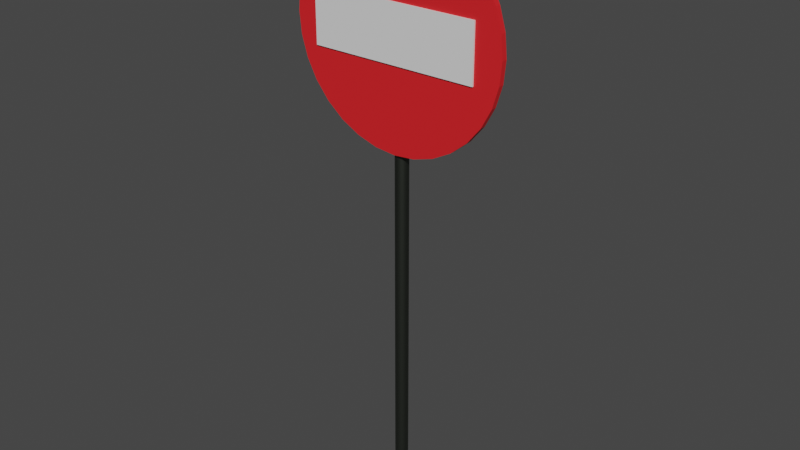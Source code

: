 # Source: zakaz_wjazdu.blend  (saved by Blender 2.81.16; exported with 4.5.12 LTS)
import bpy
from mathutils import Matrix  # noqa: F401  (used for matrix-valued properties, if any)

bpy.ops.wm.read_factory_settings(use_empty=True)
scene = bpy.context.scene
scene.name = 'Scene'

# ---- collections
col_collection = bpy.data.collections.new('Collection'); scene.collection.children.link(col_collection)

# ---- materials (node trees are filled in below, after node groups)
mat_red = bpy.data.materials.new('red')
mat_red.use_transparent_shadow = False
mat_red.diffuse_color = (0.8, 0.003733, 0.002799, 1.0)
mat_white = bpy.data.materials.new('white')
mat_white.use_transparent_shadow = False
mat_material_002 = bpy.data.materials.new('Material.002')
mat_material_002.use_transparent_shadow = False
mat_material_005 = bpy.data.materials.new('Material.005')
mat_material_005.use_transparent_shadow = False
mat_material_005.diffuse_color = (0.08714, 0.08714, 0.08714, 1.0)
mat_material_005.metallic = 1.0

# ---- material node trees
mat_red.use_nodes = True; mat_red.node_tree.nodes.clear()
_N = mat_red.node_tree.nodes; _L = mat_red.node_tree.links
n0 = _N.new('ShaderNodeOutputMaterial'); n0.name = 'Material Output'; n0.location = (300, 300)
n1 = _N.new('ShaderNodeBsdfPrincipled'); n1.name = 'Principled BSDF'; n1.location = (10, 300)
n1.distribution = 'GGX'
n1.subsurface_method = 'BURLEY'
n1.inputs[0].default_value = (0.8, 0.01584, 0.02092, 1.0)
n1.inputs[3].default_value = 1.45
n1.inputs[27].default_value = (0.0, 0.0, 0.0, 1.0)
n1.inputs[28].default_value = 1.0
_L.new(n1.outputs[0], n0.inputs[0])
n0.is_active_output = True
mat_white.use_nodes = True; mat_white.node_tree.nodes.clear()
_N = mat_white.node_tree.nodes; _L = mat_white.node_tree.links
n0 = _N.new('ShaderNodeOutputMaterial'); n0.name = 'Material Output'; n0.location = (300, 300)
n1 = _N.new('ShaderNodeBsdfPrincipled'); n1.name = 'Principled BSDF'; n1.location = (10, 300)
n1.distribution = 'GGX'
n1.subsurface_method = 'BURLEY'
n1.inputs[3].default_value = 1.45
n1.inputs[27].default_value = (0.0, 0.0, 0.0, 1.0)
n1.inputs[28].default_value = 1.0
_L.new(n1.outputs[0], n0.inputs[0])
n0.is_active_output = True
mat_material_002.use_nodes = True; mat_material_002.node_tree.nodes.clear()
_N = mat_material_002.node_tree.nodes; _L = mat_material_002.node_tree.links
n0 = _N.new('ShaderNodeOutputMaterial'); n0.name = 'Material Output'; n0.location = (300, 300)
n1 = _N.new('ShaderNodeBsdfPrincipled'); n1.name = 'Principled BSDF'; n1.location = (10, 300)
n1.distribution = 'GGX'
n1.subsurface_method = 'BURLEY'
n1.inputs[3].default_value = 1.45
n1.inputs[27].default_value = (0.0, 0.0, 0.0, 1.0)
n1.inputs[28].default_value = 1.0
_L.new(n1.outputs[0], n0.inputs[0])
n0.is_active_output = True
mat_material_005.use_nodes = True; mat_material_005.node_tree.nodes.clear()
_N = mat_material_005.node_tree.nodes; _L = mat_material_005.node_tree.links
n0 = _N.new('ShaderNodeOutputMaterial'); n0.name = 'Material Output'; n0.location = (300, 300)
n1 = _N.new('ShaderNodeBsdfPrincipled'); n1.name = 'Principled BSDF'; n1.location = (10, 300)
n1.distribution = 'GGX'
n1.subsurface_method = 'BURLEY'
n1.inputs[0].default_value = (0.09148, 0.1025, 0.08605, 1.0)
n1.inputs[1].default_value = 1.0
n1.inputs[3].default_value = 1.45
n1.inputs[27].default_value = (0.0, 0.0, 0.0, 1.0)
n1.inputs[28].default_value = 1.0
_L.new(n1.outputs[0], n0.inputs[0])
n0.is_active_output = True

# ---- world
world_world = bpy.data.worlds.new('World'); scene.world = world_world
world_world.use_nodes = True; world_world.node_tree.nodes.clear()
_N = world_world.node_tree.nodes; _L = world_world.node_tree.links
n0 = _N.new('ShaderNodeOutputWorld'); n0.name = 'World Output'; n0.location = (300, 300)
n1 = _N.new('ShaderNodeBackground'); n1.name = 'Background'; n1.location = (10, 300)
n1.inputs[0].default_value = (0.05088, 0.05088, 0.05088, 1.0)
_L.new(n1.outputs[0], n0.inputs[0])
n0.is_active_output = True
world_world.color = (0.05088, 0.05088, 0.05088)
world_world.use_sun_shadow = False
world_world.sun_shadow_jitter_overblur = 0.0

# ---- meshes
me_cylinder_001 = bpy.data.meshes.new('Cylinder.001')
me_cylinder_001.from_pydata([(-4.865e-10, 1.004, -0.02512), (-4.865e-10, 1.004, 0.0251), (0.1959, 0.9851, -0.02512), (0.1959, 0.9851, 0.0251), (0.3844, 0.9279, -0.02512), (0.3844, 0.9279, 0.0251), (0.558, 0.8351, -0.02512), (0.558, 0.8351, 0.0251), (0.7102, 0.7102, -0.02512), (0.7102, 0.7102, 0.0251), (0.8351, 0.558, -0.02512), (0.8351, 0.558, 0.0251), (0.9279, 0.3844, -0.02512), (0.9279, 0.3844, 0.0251), (0.9851, 0.1959, -0.02512), (0.9851, 0.1959, 0.0251), (1.004, 7.449e-08, -0.02512), (1.004, 7.449e-08, 0.0251), (0.9851, -0.1959, -0.02512), (0.9851, -0.1959, 0.0251), (0.9279, -0.3844, -0.02512), (0.9279, -0.3844, 0.0251), (0.8351, -0.558, -0.02512), (0.8351, -0.558, 0.0251), (0.7102, -0.7102, -0.02512), (0.7102, -0.7102, 0.0251), (0.558, -0.8351, -0.02512), (0.558, -0.8351, 0.0251), (0.3844, -0.9279, -0.02512), (0.3844, -0.9279, 0.0251), (0.1959, -0.9851, -0.02512), (0.1959, -0.9851, 0.0251), (-3.278e-07, -1.004, -0.02512), (-3.278e-07, -1.004, 0.0251), (-0.1959, -0.9851, -0.02512), (-0.1959, -0.9851, 0.0251), (-0.3844, -0.9279, -0.02512), (-0.3844, -0.9279, 0.0251), (-0.558, -0.8351, -0.02512), (-0.558, -0.8351, 0.0251), (-0.7102, -0.7102, -0.02512), (-0.7102, -0.7102, 0.0251), (-0.8351, -0.558, -0.02512), (-0.8351, -0.558, 0.0251), (-0.9279, -0.3844, -0.02512), (-0.9279, -0.3844, 0.0251), (-0.9851, -0.1959, -0.02512), (-0.9851, -0.1959, 0.0251), (-1.004, 9.685e-07, -0.02512), (-1.004, 9.685e-07, 0.0251), (-0.9851, 0.1959, -0.02512), (-0.9851, 0.1959, 0.0251), (-0.9279, 0.3844, -0.02512), (-0.9279, 0.3844, 0.0251), (-0.8351, 0.558, -0.02512), (-0.8351, 0.558, 0.0251), (-0.7102, 0.7102, -0.02512), (-0.7102, 0.7102, 0.0251), (-0.558, 0.8351, -0.02512), (-0.558, 0.8351, 0.0251), (-0.3844, 0.9279, -0.02512), (-0.3844, 0.9279, 0.0251), (-0.1959, 0.9851, -0.02512), (-0.1959, 0.9851, 0.0251), (0.7146, 0.1979, 0.03012), (-0.7059, 0.2003, 0.03012), (-0.7146, -0.1979, 0.03012), (0.7059, -0.2003, 0.03012)], [(65, 64), (66, 65), (67, 66), (64, 67)], [(0, 1, 3, 2), (2, 3, 5, 4), (4, 5, 7, 6), (6, 7, 9, 8), (8, 9, 11, 10), (10, 11, 13, 12), (12, 13, 15, 14), (14, 15, 17, 16), (16, 17, 19, 18), (18, 19, 21, 20), (20, 21, 23, 22), (22, 23, 25, 24), (24, 25, 27, 26), (26, 27, 29, 28), (28, 29, 31, 30), (30, 31, 33, 32), (32, 33, 35, 34), (34, 35, 37, 36), (36, 37, 39, 38), (38, 39, 41, 40), (40, 41, 43, 42), (42, 43, 45, 44), (44, 45, 47, 46), (46, 47, 49, 48), (48, 49, 51, 50), (50, 51, 53, 52), (52, 53, 55, 54), (54, 55, 57, 56), (56, 57, 59, 58), (58, 59, 61, 60), (3, 1, 63, 61, 59, 57, 55, 53, 51, 49, 47, 45, 43, 41, 39, 37, 35, 33, 31, 29, 27, 25, 23, 21, 19, 17, 15, 13, 11, 9, 7, 5), (60, 61, 63, 62), (62, 63, 1, 0), (0, 2, 4, 6, 8, 10, 12, 14, 16, 18, 20, 22, 24, 26, 28, 30, 32, 34, 36, 38, 40, 42, 44, 46, 48, 50, 52, 54, 56, 58, 60, 62)])
_uv = me_cylinder_001.uv_layers.new(name='UVMap')
_uv.uv.foreach_set('vector', [1.0, 0.5, 1.0, 1.0, 0.9688, 1.0, 0.9688, 0.5, 0.9688, 0.5, 0.9688, 1.0, 0.9375, 1.0, 0.9375, 0.5, 0.9375, 0.5, 0.9375, 1.0, 0.9062, 1.0, 0.9062, 0.5, 0.9062, 0.5, 0.9062, 1.0, 0.875, 1.0, 0.875, 0.5, 0.875, 0.5, 0.875, 1.0, 0.8438, 1.0, 0.8438, 0.5, 0.8438, 0.5, 0.8438, 1.0, 0.8125, 1.0, 0.8125, 0.5, 0.8125, 0.5, 0.8125, 1.0, 0.7812, 1.0, 0.7812, 0.5, 0.7812, 0.5, 0.7812, 1.0, 0.75, 1.0, 0.75, 0.5, 0.75, 0.5, 0.75, 1.0, 0.7188, 1.0, 0.7188, 0.5, 0.7188, 0.5, 0.7188, 1.0, 0.6875, 1.0, 0.6875, 0.5, 0.6875, 0.5, 0.6875, 1.0, 0.6562, 1.0, 0.6562, 0.5, 0.6562, 0.5, 0.6562, 1.0, 0.625, 1.0, 0.625, 0.5, 0.625, 0.5, 0.625, 1.0, 0.5938, 1.0, 0.5938, 0.5, 0.5938, 0.5, 0.5938, 1.0, 0.5625, 1.0, 0.5625, 0.5, 0.5625, 0.5, 0.5625, 1.0, 0.5312, 1.0, 0.5312, 0.5, 0.5312, 0.5, 0.5312, 1.0, 0.5, 1.0, 0.5, 0.5, 0.5, 0.5, 0.5, 1.0, 0.4688, 1.0, 0.4688, 0.5, 0.4688, 0.5, 0.4688, 1.0, 0.4375, 1.0, 0.4375, 0.5, 0.4375, 0.5, 0.4375, 1.0, 0.4062, 1.0, 0.4062, 0.5, 0.4062, 0.5, 0.4062, 1.0, 0.375, 1.0, 0.375, 0.5, 0.375, 0.5, 0.375, 1.0, 0.3438, 1.0, 0.3438, 0.5, 0.3438, 0.5, 0.3438, 1.0, 0.3125, 1.0, 0.3125, 0.5, 0.3125, 0.5, 0.3125, 1.0, 0.2812, 1.0, 0.2812, 0.5, 0.2812, 0.5, 0.2812, 1.0, 0.25, 1.0, 0.25, 0.5, 0.25, 0.5, 0.25, 1.0, 0.2188, 1.0, 0.2188, 0.5, 0.2188, 0.5, 0.2188, 1.0, 0.1875, 1.0, 0.1875, 0.5, 0.1875, 0.5, 0.1875, 1.0, 0.1562, 1.0, 0.1562, 0.5, 0.1562, 0.5, 0.1562, 1.0, 0.125, 1.0, 0.125, 0.5, 0.125, 0.5, 0.125, 1.0, 0.09375, 1.0, 0.09375, 0.5, 0.09375, 0.5, 0.09375, 1.0, 0.0625, 1.0, 0.0625, 0.5, 0.2968, 0.4854, 0.25, 0.49, 0.2032, 0.4854, 0.1582, 0.4717, 0.1167, 0.4496, 0.08029, 0.4197, 0.05045, 0.3833, 0.02827, 0.3418, 0.01461, 0.2968, 0.01, 0.25, 0.01461, 0.2032, 0.02827, 0.1582, 0.05045, 0.1167, 0.08029, 0.08029, 0.1167, 0.05045, 0.1582, 0.02827, 0.2032, 0.01461, 0.25, 0.01, 0.2968, 0.01461, 0.3418, 0.02827, 0.3833, 0.05045, 0.4197, 0.08029, 0.4496, 0.1167, 0.4717, 0.1582, 0.4854, 0.2032, 0.49, 0.25, 0.4854, 0.2968, 0.4717, 0.3418, 0.4496, 0.3833, 0.4197, 0.4197, 0.3833, 0.4496, 0.3418, 0.4717, 0.0625, 0.5, 0.0625, 1.0, 0.03125, 1.0, 0.03125, 0.5, 0.03125, 0.5, 0.03125, 1.0, 0.0, 1.0, 0.0, 0.5, 0.75, 0.49, 0.7968, 0.4854, 0.8418, 0.4717, 0.8833, 0.4496, 0.9197, 0.4197, 0.9496, 0.3833, 0.9717, 0.3418, 0.9854, 0.2968, 0.99, 0.25, 0.9854, 0.2032, 0.9717, 0.1582, 0.9496, 0.1167, 0.9197, 0.08029, 0.8833, 0.05045, 0.8418, 0.02827, 0.7968, 0.01461, 0.75, 0.01, 0.7032, 0.01461, 0.6582, 0.02827, 0.6167, 0.05045, 0.5803, 0.08029, 0.5504, 0.1167, 0.5283, 0.1582, 0.5146, 0.2032, 0.51, 0.25, 0.5146, 0.2968, 0.5283, 0.3418, 0.5504, 0.3833, 0.5803, 0.4197, 0.6167, 0.4496, 0.6582, 0.4717, 0.7032, 0.4854])
me_cylinder_001.materials.append(mat_red)
me_cylinder_001.materials.append(mat_white)
me_cylinder_001.use_remesh_fix_poles = True
me_cylinder_001.use_remesh_preserve_attributes = False
me_cylinder_001.use_mirror_vertex_groups = False
me_cylinder_001.update()
me_cube_002 = bpy.data.meshes.new('Cube.002')
me_cube_002.from_pydata([(-0.25, -0.25, -0.25), (-0.25, -0.25, 0.25), (-0.25, 0.25, -0.25), (-0.25, 0.25, 0.25), (0.25, -0.25, -0.25), (0.25, -0.25, 0.25), (0.25, 0.25, -0.25), (0.25, 0.25, 0.25)], [], [(0, 1, 3, 2), (2, 3, 7, 6), (6, 7, 5, 4), (4, 5, 1, 0), (2, 6, 4, 0), (7, 3, 1, 5)])
_uv = me_cube_002.uv_layers.new(name='UVMap')
_uv.uv.foreach_set('vector', [0.375, 0.0, 0.625, 0.0, 0.625, 0.25, 0.375, 0.25, 0.375, 0.25, 0.625, 0.25, 0.625, 0.5, 0.375, 0.5, 0.375, 0.5, 0.625, 0.5, 0.625, 0.75, 0.375, 0.75, 0.375, 0.75, 0.625, 0.75, 0.625, 1.0, 0.375, 1.0, 0.125, 0.5, 0.375, 0.5, 0.375, 0.75, 0.125, 0.75, 0.625, 0.5, 0.875, 0.5, 0.875, 0.75, 0.625, 0.75])
me_cube_002.materials.append(mat_material_002)
me_cube_002.use_remesh_fix_poles = True
me_cube_002.use_remesh_preserve_attributes = False
me_cube_002.use_mirror_vertex_groups = False
me_cube_002.update()
me_cylinder = bpy.data.meshes.new('Cylinder')
me_cylinder.from_pydata([(0.0, 0.06, -1.0), (0.0, 0.06, 1.0), (0.01171, 0.05885, -1.0), (0.01171, 0.05885, 1.0), (0.02296, 0.05543, -1.0), (0.02296, 0.05543, 1.0), (0.03333, 0.04989, -1.0), (0.03333, 0.04989, 1.0), (0.04243, 0.04243, -1.0), (0.04243, 0.04243, 1.0), (0.04989, 0.03333, -1.0), (0.04989, 0.03333, 1.0), (0.05543, 0.02296, -1.0), (0.05543, 0.02296, 1.0), (0.05885, 0.01171, -1.0), (0.05885, 0.01171, 1.0), (0.06, 4.53e-09, -1.0), (0.06, 4.53e-09, 1.0), (0.05885, -0.01171, -1.0), (0.05885, -0.01171, 1.0), (0.05543, -0.02296, -1.0), (0.05543, -0.02296, 1.0), (0.04989, -0.03333, -1.0), (0.04989, -0.03333, 1.0), (0.04243, -0.04243, -1.0), (0.04243, -0.04243, 1.0), (0.03333, -0.04989, -1.0), (0.03333, -0.04989, 1.0), (0.02296, -0.05543, -1.0), (0.02296, -0.05543, 1.0), (0.01171, -0.05885, -1.0), (0.01171, -0.05885, 1.0), (-1.955e-08, -0.06, -1.0), (-1.955e-08, -0.06, 1.0), (-0.01171, -0.05885, -1.0), (-0.01171, -0.05885, 1.0), (-0.02296, -0.05543, -1.0), (-0.02296, -0.05543, 1.0), (-0.03333, -0.04989, -1.0), (-0.03333, -0.04989, 1.0), (-0.04243, -0.04243, -1.0), (-0.04243, -0.04243, 1.0), (-0.04989, -0.03333, -1.0), (-0.04989, -0.03333, 1.0), (-0.05543, -0.02296, -1.0), (-0.05543, -0.02296, 1.0), (-0.05885, -0.01171, -1.0), (-0.05885, -0.01171, 1.0), (-0.06, 5.794e-08, -1.0), (-0.06, 5.794e-08, 1.0), (-0.05885, 0.01171, -1.0), (-0.05885, 0.01171, 1.0), (-0.05543, 0.02296, -1.0), (-0.05543, 0.02296, 1.0), (-0.04989, 0.03333, -1.0), (-0.04989, 0.03333, 1.0), (-0.04243, 0.04243, -1.0), (-0.04243, 0.04243, 1.0), (-0.03333, 0.04989, -1.0), (-0.03333, 0.04989, 1.0), (-0.02296, 0.05543, -1.0), (-0.02296, 0.05543, 1.0), (-0.01171, 0.05885, -1.0), (-0.01171, 0.05885, 1.0)], [], [(0, 1, 3, 2), (2, 3, 5, 4), (4, 5, 7, 6), (6, 7, 9, 8), (8, 9, 11, 10), (10, 11, 13, 12), (12, 13, 15, 14), (14, 15, 17, 16), (16, 17, 19, 18), (18, 19, 21, 20), (20, 21, 23, 22), (22, 23, 25, 24), (24, 25, 27, 26), (26, 27, 29, 28), (28, 29, 31, 30), (30, 31, 33, 32), (32, 33, 35, 34), (34, 35, 37, 36), (36, 37, 39, 38), (38, 39, 41, 40), (40, 41, 43, 42), (42, 43, 45, 44), (44, 45, 47, 46), (46, 47, 49, 48), (48, 49, 51, 50), (50, 51, 53, 52), (52, 53, 55, 54), (54, 55, 57, 56), (56, 57, 59, 58), (58, 59, 61, 60), (3, 1, 63, 61, 59, 57, 55, 53, 51, 49, 47, 45, 43, 41, 39, 37, 35, 33, 31, 29, 27, 25, 23, 21, 19, 17, 15, 13, 11, 9, 7, 5), (60, 61, 63, 62), (62, 63, 1, 0), (0, 2, 4, 6, 8, 10, 12, 14, 16, 18, 20, 22, 24, 26, 28, 30, 32, 34, 36, 38, 40, 42, 44, 46, 48, 50, 52, 54, 56, 58, 60, 62)])
_uv = me_cylinder.uv_layers.new(name='UVMap')
_uv.uv.foreach_set('vector', [1.0, 0.5, 1.0, 1.0, 0.9688, 1.0, 0.9688, 0.5, 0.9688, 0.5, 0.9688, 1.0, 0.9375, 1.0, 0.9375, 0.5, 0.9375, 0.5, 0.9375, 1.0, 0.9062, 1.0, 0.9062, 0.5, 0.9062, 0.5, 0.9062, 1.0, 0.875, 1.0, 0.875, 0.5, 0.875, 0.5, 0.875, 1.0, 0.8438, 1.0, 0.8438, 0.5, 0.8438, 0.5, 0.8438, 1.0, 0.8125, 1.0, 0.8125, 0.5, 0.8125, 0.5, 0.8125, 1.0, 0.7812, 1.0, 0.7812, 0.5, 0.7812, 0.5, 0.7812, 1.0, 0.75, 1.0, 0.75, 0.5, 0.75, 0.5, 0.75, 1.0, 0.7188, 1.0, 0.7188, 0.5, 0.7188, 0.5, 0.7188, 1.0, 0.6875, 1.0, 0.6875, 0.5, 0.6875, 0.5, 0.6875, 1.0, 0.6562, 1.0, 0.6562, 0.5, 0.6562, 0.5, 0.6562, 1.0, 0.625, 1.0, 0.625, 0.5, 0.625, 0.5, 0.625, 1.0, 0.5938, 1.0, 0.5938, 0.5, 0.5938, 0.5, 0.5938, 1.0, 0.5625, 1.0, 0.5625, 0.5, 0.5625, 0.5, 0.5625, 1.0, 0.5312, 1.0, 0.5312, 0.5, 0.5312, 0.5, 0.5312, 1.0, 0.5, 1.0, 0.5, 0.5, 0.5, 0.5, 0.5, 1.0, 0.4688, 1.0, 0.4688, 0.5, 0.4688, 0.5, 0.4688, 1.0, 0.4375, 1.0, 0.4375, 0.5, 0.4375, 0.5, 0.4375, 1.0, 0.4062, 1.0, 0.4062, 0.5, 0.4062, 0.5, 0.4062, 1.0, 0.375, 1.0, 0.375, 0.5, 0.375, 0.5, 0.375, 1.0, 0.3438, 1.0, 0.3438, 0.5, 0.3438, 0.5, 0.3438, 1.0, 0.3125, 1.0, 0.3125, 0.5, 0.3125, 0.5, 0.3125, 1.0, 0.2812, 1.0, 0.2812, 0.5, 0.2812, 0.5, 0.2812, 1.0, 0.25, 1.0, 0.25, 0.5, 0.25, 0.5, 0.25, 1.0, 0.2188, 1.0, 0.2188, 0.5, 0.2188, 0.5, 0.2188, 1.0, 0.1875, 1.0, 0.1875, 0.5, 0.1875, 0.5, 0.1875, 1.0, 0.1562, 1.0, 0.1562, 0.5, 0.1562, 0.5, 0.1562, 1.0, 0.125, 1.0, 0.125, 0.5, 0.125, 0.5, 0.125, 1.0, 0.09375, 1.0, 0.09375, 0.5, 0.09375, 0.5, 0.09375, 1.0, 0.0625, 1.0, 0.0625, 0.5, 0.2968, 0.4854, 0.25, 0.49, 0.2032, 0.4854, 0.1582, 0.4717, 0.1167, 0.4496, 0.08029, 0.4197, 0.05045, 0.3833, 0.02827, 0.3418, 0.01461, 0.2968, 0.01, 0.25, 0.01461, 0.2032, 0.02827, 0.1582, 0.05045, 0.1167, 0.08029, 0.08029, 0.1167, 0.05045, 0.1582, 0.02827, 0.2032, 0.01461, 0.25, 0.01, 0.2968, 0.01461, 0.3418, 0.02827, 0.3833, 0.05045, 0.4197, 0.08029, 0.4496, 0.1167, 0.4717, 0.1582, 0.4854, 0.2032, 0.49, 0.25, 0.4854, 0.2968, 0.4717, 0.3418, 0.4496, 0.3833, 0.4197, 0.4197, 0.3833, 0.4496, 0.3418, 0.4717, 0.0625, 0.5, 0.0625, 1.0, 0.03125, 1.0, 0.03125, 0.5, 0.03125, 0.5, 0.03125, 1.0, 0.0, 1.0, 0.0, 0.5, 0.75, 0.49, 0.7968, 0.4854, 0.8418, 0.4717, 0.8833, 0.4496, 0.9197, 0.4197, 0.9496, 0.3833, 0.9717, 0.3418, 0.9854, 0.2968, 0.99, 0.25, 0.9854, 0.2032, 0.9717, 0.1582, 0.9496, 0.1167, 0.9197, 0.08029, 0.8833, 0.05045, 0.8418, 0.02827, 0.7968, 0.01461, 0.75, 0.01, 0.7032, 0.01461, 0.6582, 0.02827, 0.6167, 0.05045, 0.5803, 0.08029, 0.5504, 0.1167, 0.5283, 0.1582, 0.5146, 0.2032, 0.51, 0.25, 0.5146, 0.2968, 0.5283, 0.3418, 0.5504, 0.3833, 0.5803, 0.4197, 0.6167, 0.4496, 0.6582, 0.4717, 0.7032, 0.4854])
me_cylinder.materials.append(mat_material_005)
me_cylinder.use_remesh_fix_poles = True
me_cylinder.use_remesh_preserve_attributes = False
me_cylinder.use_mirror_vertex_groups = False
me_cylinder.update()

# ---- objects
ob_cylinder = bpy.data.objects.new('Cylinder', me_cylinder_001)
ob_cube = bpy.data.objects.new('Cube', me_cube_002)
ob_cylinder_001 = bpy.data.objects.new('Cylinder.001', me_cylinder)

# ---- transforms, parenting, visibility, modifiers, constraints
ob_cylinder.location = (-9.313e-10, -0.04081, 4.307)
ob_cylinder.rotation_euler = (1.571, -0.0, 0.0)
ob_cylinder.lineart.crease_threshold = 0.0
ob_cube.location = (-0.02387, -0.0693, 4.31)
ob_cube.rotation_euler = (1.571, -0.0, 0.0)
ob_cube.scale = (3.123, 1.0, 0.0487)
ob_cube.lineart.crease_threshold = 0.0
ob_cylinder_001.location = (-9.313e-10, 0.02945, 2.599)
ob_cylinder_001.scale = (1.0, 1.0, 2.615)
ob_cylinder_001.lineart.crease_threshold = 0.0

# ---- collection membership
col_collection.objects.link(ob_cylinder)
col_collection.objects.link(ob_cube)
col_collection.objects.link(ob_cylinder_001)

# ---- scene / render settings (as saved in the file)
scene.frame_start = 1; scene.frame_end = 250; scene.frame_set(1)
scene.render.engine = 'BLENDER_EEVEE_NEXT'
scene.cycles.use_denoising = False
scene.cycles.samples = 128
scene.cycles.sampling_pattern = 'TABULATED_SOBOL'
scene.cycles.use_adaptive_sampling = False
scene.cycles.use_light_tree = False
scene.view_settings.view_transform = 'Filmic'
bpy.context.view_layer.update()

# ---- added for rendering (the .blend has no active camera and no usable light): camera, sun
cam_auto = bpy.data.cameras.new('AutoCamera')
cam_auto.lens = 50.0
cam_auto.sensor_width = 36.0
cam_auto.clip_end = 1000.0
ob_auto_camera = bpy.data.objects.new('AutoCamera', cam_auto)
scene.collection.objects.link(ob_auto_camera)
ob_auto_camera.location = (5.26973, -6.31968, 6.86353)
ob_auto_camera.rotation_euler = (1.09748, -7.21219e-08, 0.694738)
scene.camera = ob_auto_camera
light_auto_sun = bpy.data.lights.new('AutoSun', 'SUN')
light_auto_sun.energy = 3.0
light_auto_sun.angle = 0.0523599
ob_auto_sun = bpy.data.objects.new('AutoSun', light_auto_sun)
scene.collection.objects.link(ob_auto_sun)
ob_auto_sun.rotation_euler = (0.872665, 0.174533, 0.523599)
bpy.context.view_layer.update()
